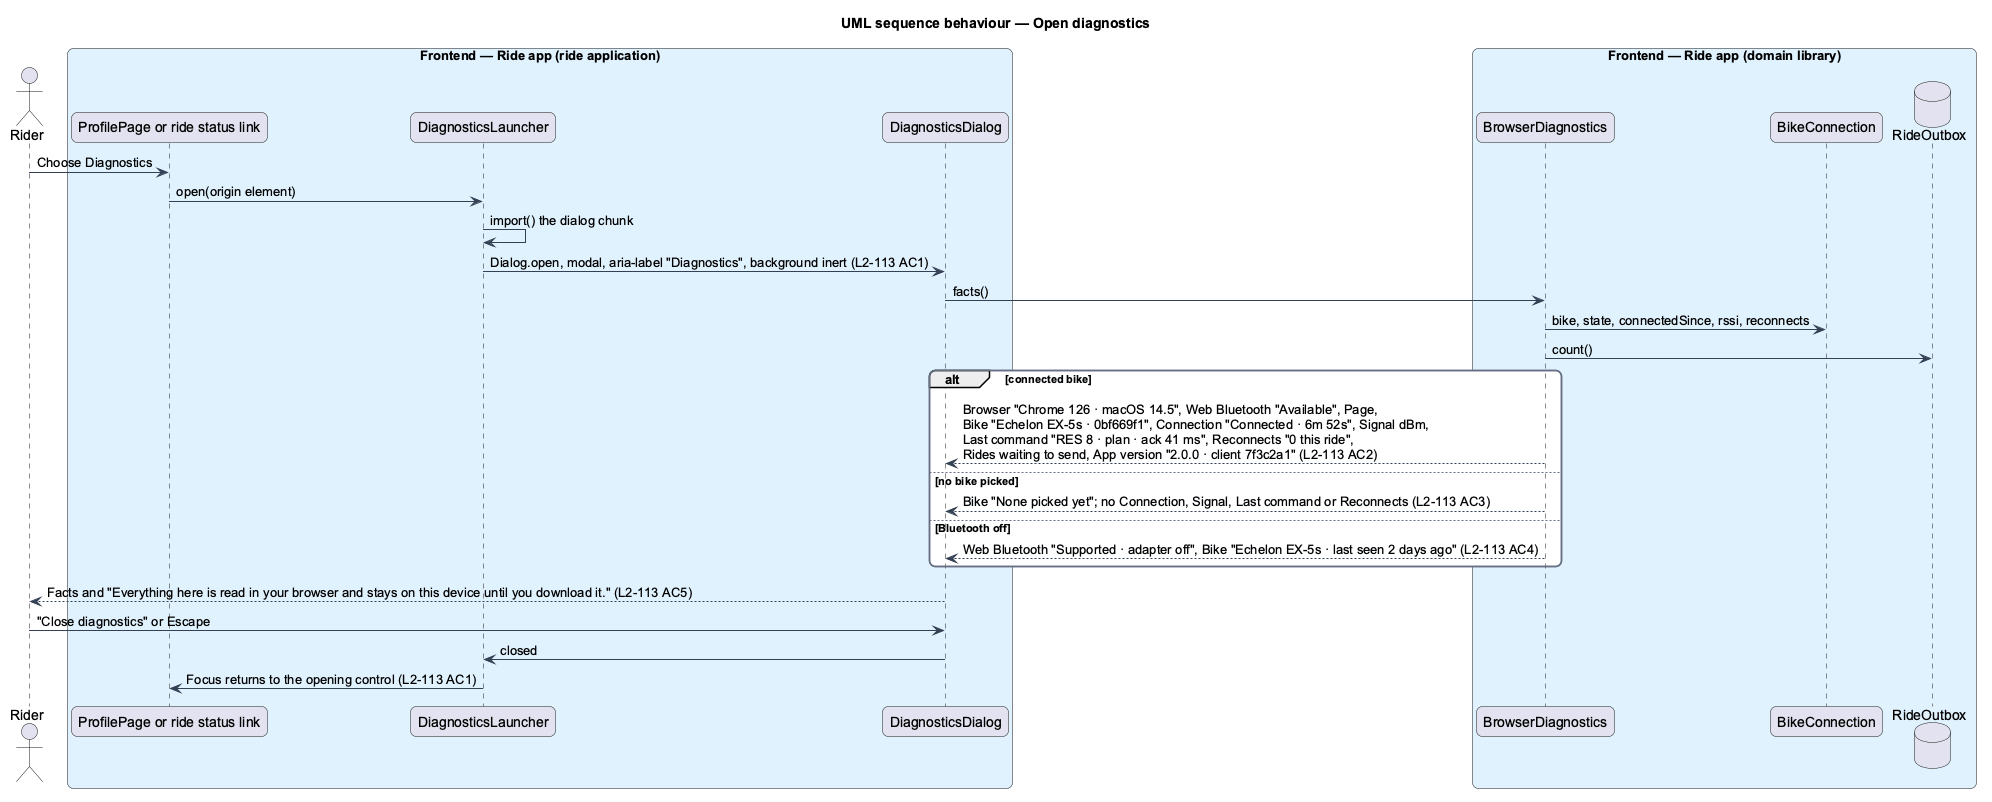

The diagram above was rendered by PlantUML. Its source (embedded in the PNG):
@startuml
title UML sequence behaviour — Open diagnostics
skinparam backgroundColor #FFFFFF
skinparam shadowing false
skinparam roundcorner 12
skinparam defaultFontName Arial
skinparam ArrowColor #344054
skinparam rectangle {
  BorderColor #344054
  FontColor #101828
}
skinparam package {
  BorderColor #667085
  FontColor #101828
  BackgroundColor #F9FAFB
}
actor "Rider" as actor
box "Frontend — Ride app (ride application)" #E0F2FE
  participant "ProfilePage or ride status link" as opener
  participant "DiagnosticsLauncher" as launcher
  participant "DiagnosticsDialog" as dialog
end box
box "Frontend — Ride app (domain library)" #E0F2FE
  participant "BrowserDiagnostics" as reporter
  participant "BikeConnection" as conn
  database "RideOutbox" as outbox
end box
actor -> opener : Choose Diagnostics
opener -> launcher : open(origin element)
launcher -> launcher : import() the dialog chunk
launcher -> dialog : Dialog.open, modal, aria-label "Diagnostics", background inert (L2-113 AC1)
dialog -> reporter : facts()
reporter -> conn : bike, state, connectedSince, rssi, reconnects
reporter -> outbox : count()
alt connected bike
  reporter --> dialog : Browser "Chrome 126 · macOS 14.5", Web Bluetooth "Available", Page,\nBike "Echelon EX-5s · 0bf669f1", Connection "Connected · 6m 52s", Signal dBm,\nLast command "RES 8 · plan · ack 41 ms", Reconnects "0 this ride",\nRides waiting to send, App version "2.0.0 · client 7f3c2a1" (L2-113 AC2)
else no bike picked
  reporter --> dialog : Bike "None picked yet"; no Connection, Signal, Last command or Reconnects (L2-113 AC3)
else Bluetooth off
  reporter --> dialog : Web Bluetooth "Supported · adapter off", Bike "Echelon EX-5s · last seen 2 days ago" (L2-113 AC4)
end
dialog --> actor : Facts and "Everything here is read in your browser and stays on this device until you download it." (L2-113 AC5)
actor -> dialog : "Close diagnostics" or Escape
dialog -> launcher : closed
launcher -> opener : Focus returns to the opening control (L2-113 AC1)
@enduml